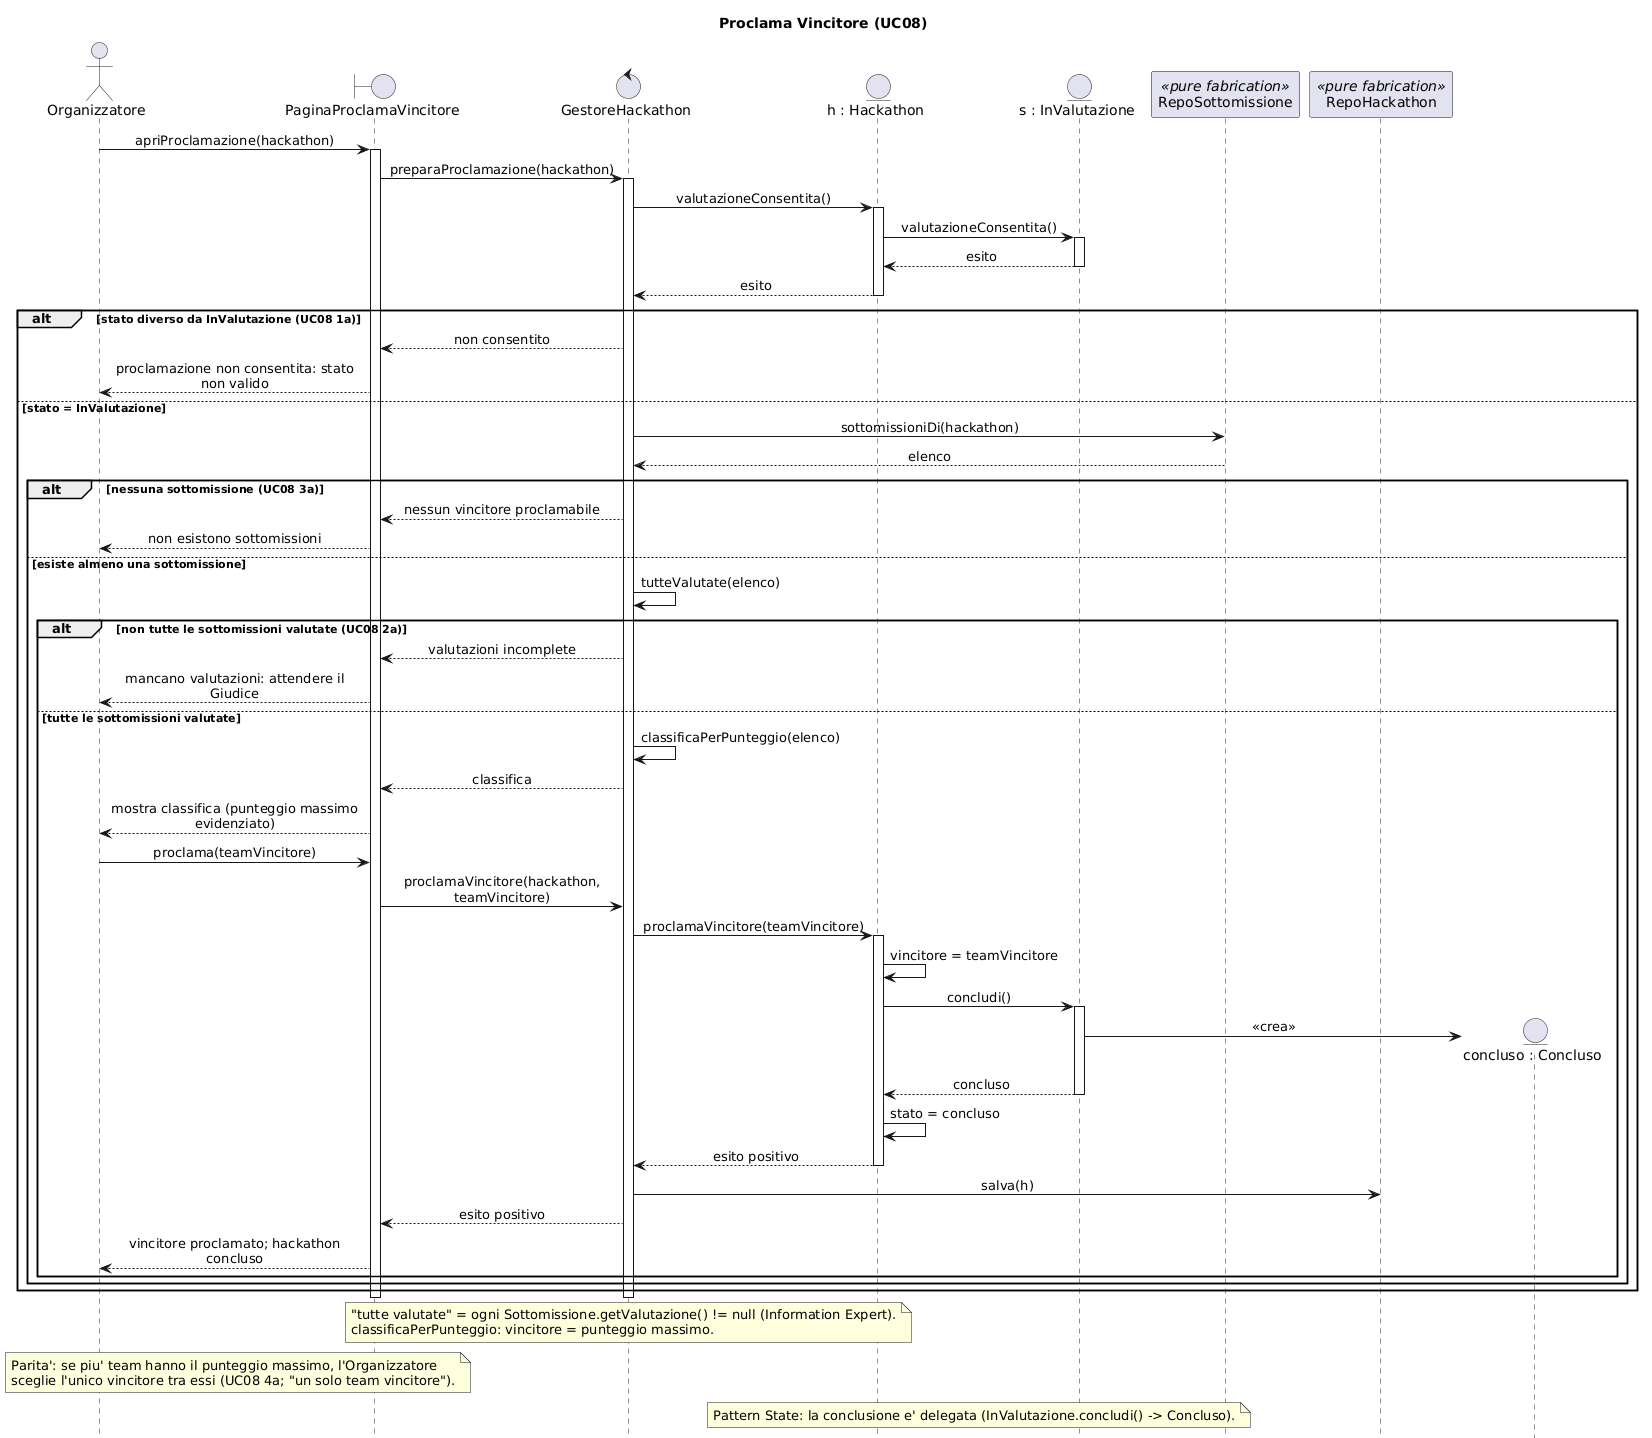

The diagram above was rendered by PlantUML. Its source (embedded in the PNG):
@startuml SEQ_ProclamaVincitore
' Diagramma di sequenza — realizzazione di UC08 Proclama Vincitore (2a iterazione HackHub). Bozza (CHANGE).
' Pattern State: la transizione InValutazione -> Concluso e' delegata allo stato corrente
' (InValutazione.concludi() crea Concluso). Information Expert: "tutte valutate" e classifica.
' Nuovo attributo Hackathon.vincitore (assente in iter.1).
hide footbox
skinparam shadowing false
skinparam sequenceMessageAlign center
skinparam maxMessageSize 260

title Proclama Vincitore (UC08)

actor "Organizzatore" as Org
boundary "PaginaProclamaVincitore" as B
control "GestoreHackathon" as GH
entity "h : Hackathon" as H
entity "s : InValutazione" as S
participant "RepoSottomissione" as RS <<pure fabrication>>
participant "RepoHackathon" as Repo <<pure fabrication>>

Org -> B : apriProclamazione(hackathon)
activate B
B -> GH : preparaProclamazione(hackathon)
activate GH
GH -> H : valutazioneConsentita()
activate H
H -> S : valutazioneConsentita()
activate S
S --> H : esito
deactivate S
H --> GH : esito
deactivate H

alt stato diverso da InValutazione (UC08 1a)
    GH --> B : non consentito
    B --> Org : proclamazione non consentita: stato non valido
else stato = InValutazione
    GH -> RS : sottomissioniDi(hackathon)
    RS --> GH : elenco
    alt nessuna sottomissione (UC08 3a)
        GH --> B : nessun vincitore proclamabile
        B --> Org : non esistono sottomissioni
    else esiste almeno una sottomissione
        GH -> GH : tutteValutate(elenco)
        alt non tutte le sottomissioni valutate (UC08 2a)
            GH --> B : valutazioni incomplete
            B --> Org : mancano valutazioni: attendere il Giudice
        else tutte le sottomissioni valutate
            GH -> GH : classificaPerPunteggio(elenco)
            GH --> B : classifica
            B --> Org : mostra classifica (punteggio massimo evidenziato)
            Org -> B : proclama(teamVincitore)
            B -> GH : proclamaVincitore(hackathon, teamVincitore)
            GH -> H : proclamaVincitore(teamVincitore)
            activate H
            H -> H : vincitore = teamVincitore
            H -> S : concludi()
            activate S
            create entity "concluso : Concluso" as S2
            S -> S2 : <<crea>>
            S --> H : concluso
            deactivate S
            H -> H : stato = concluso
            H --> GH : esito positivo
            deactivate H
            GH -> Repo : salva(h)
            GH --> B : esito positivo
            B --> Org : vincitore proclamato; hackathon concluso
        end
    end
end
deactivate GH
deactivate B

note over GH
  "tutte valutate" = ogni Sottomissione.getValutazione() != null (Information Expert).
  classificaPerPunteggio: vincitore = punteggio massimo.
end note
note over Org, B
  Parita': se piu' team hanno il punteggio massimo, l'Organizzatore
  sceglie l'unico vincitore tra essi (UC08 4a; "un solo team vincitore").
end note
note over H, S
  Pattern State: la conclusione e' delegata (InValutazione.concludi() -> Concluso).
end note
@enduml